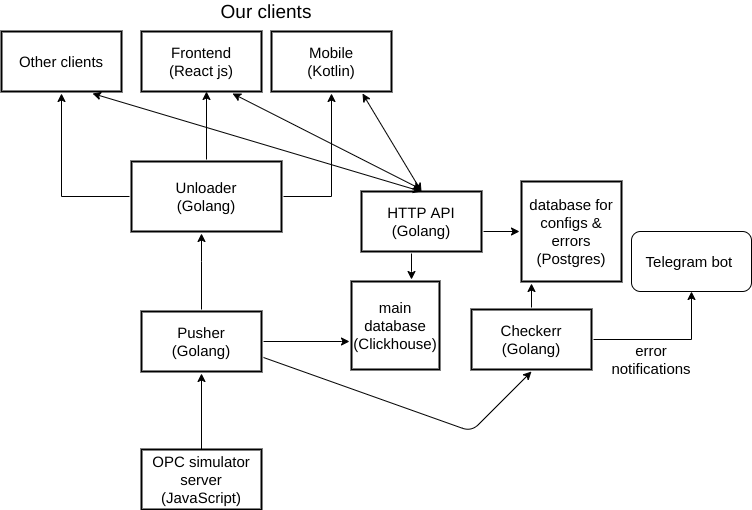

The diagram above was exported from draw.io. Its source (the exported page's mxGraphModel, read from the mxfile embedded in the PNG):
<mxGraphModel dx="1807" dy="1760" grid="1" gridSize="10" guides="1" tooltips="1" connect="1" arrows="1" fold="1" page="1" pageScale="1" pageWidth="827" pageHeight="1169" math="0" shadow="0">
  <root>
    <mxCell id="WIyWlLk6GJQsqaUBKTNV-0" />
    <mxCell id="WIyWlLk6GJQsqaUBKTNV-1" parent="WIyWlLk6GJQsqaUBKTNV-0" />
    <mxCell id="ChzjFwEKSWSy-QWK8Bpa-2" value="" style="edgeStyle=orthogonalEdgeStyle;rounded=0;orthogonalLoop=1;jettySize=auto;html=1;fontSize=14;strokeWidth=1;" parent="WIyWlLk6GJQsqaUBKTNV-1" target="ChzjFwEKSWSy-QWK8Bpa-1" edge="1">
      <mxGeometry relative="1" as="geometry">
        <mxPoint x="-510" y="-330" as="sourcePoint" />
      </mxGeometry>
    </mxCell>
    <mxCell id="ChzjFwEKSWSy-QWK8Bpa-0" value="OPC simulator server&lt;br style=&quot;font-size: 15px;&quot;&gt;(JavaScript)" style="rounded=0;whiteSpace=wrap;html=1;fontSize=15;strokeWidth=2;perimeterSpacing=2;spacingTop=0;" parent="WIyWlLk6GJQsqaUBKTNV-1" vertex="1">
      <mxGeometry x="-570" y="-330" width="120" height="60" as="geometry" />
    </mxCell>
    <mxCell id="ChzjFwEKSWSy-QWK8Bpa-4" value="" style="edgeStyle=orthogonalEdgeStyle;rounded=0;orthogonalLoop=1;jettySize=auto;html=1;fontSize=14;strokeWidth=1;" parent="WIyWlLk6GJQsqaUBKTNV-1" source="ChzjFwEKSWSy-QWK8Bpa-1" target="ChzjFwEKSWSy-QWK8Bpa-3" edge="1">
      <mxGeometry relative="1" as="geometry">
        <Array as="points">
          <mxPoint x="-510" y="-518" />
          <mxPoint x="-510" y="-518" />
        </Array>
      </mxGeometry>
    </mxCell>
    <mxCell id="ChzjFwEKSWSy-QWK8Bpa-39" style="edgeStyle=orthogonalEdgeStyle;rounded=0;orthogonalLoop=1;jettySize=auto;html=1;startArrow=none;startFill=0;strokeWidth=1;fontSize=15;" parent="WIyWlLk6GJQsqaUBKTNV-1" source="ChzjFwEKSWSy-QWK8Bpa-1" target="ChzjFwEKSWSy-QWK8Bpa-9" edge="1">
      <mxGeometry relative="1" as="geometry">
        <Array as="points">
          <mxPoint x="-370" y="-438" />
          <mxPoint x="-370" y="-438" />
        </Array>
      </mxGeometry>
    </mxCell>
    <mxCell id="ChzjFwEKSWSy-QWK8Bpa-1" value="Pusher&lt;br style=&quot;font-size: 15px;&quot;&gt;(Golang)" style="rounded=0;whiteSpace=wrap;html=1;fontSize=15;strokeWidth=2;perimeterSpacing=2;spacingTop=0;" parent="WIyWlLk6GJQsqaUBKTNV-1" vertex="1">
      <mxGeometry x="-570" y="-468" width="120" height="60" as="geometry" />
    </mxCell>
    <mxCell id="ChzjFwEKSWSy-QWK8Bpa-29" value="" style="edgeStyle=orthogonalEdgeStyle;rounded=0;orthogonalLoop=1;jettySize=auto;html=1;fontSize=14;strokeWidth=1;" parent="WIyWlLk6GJQsqaUBKTNV-1" source="ChzjFwEKSWSy-QWK8Bpa-26" target="ChzjFwEKSWSy-QWK8Bpa-15" edge="1">
      <mxGeometry relative="1" as="geometry">
        <Array as="points">
          <mxPoint x="-160" y="-508" />
          <mxPoint x="-160" y="-508" />
        </Array>
      </mxGeometry>
    </mxCell>
    <mxCell id="resHQQcLZE4UIARN48Na-3" style="edgeStyle=orthogonalEdgeStyle;rounded=0;orthogonalLoop=1;jettySize=auto;html=1;" edge="1" parent="WIyWlLk6GJQsqaUBKTNV-1" source="ChzjFwEKSWSy-QWK8Bpa-26" target="resHQQcLZE4UIARN48Na-2">
      <mxGeometry relative="1" as="geometry" />
    </mxCell>
    <mxCell id="ChzjFwEKSWSy-QWK8Bpa-26" value="Checkerr&lt;br style=&quot;font-size: 15px;&quot;&gt;(Golang)" style="rounded=0;whiteSpace=wrap;html=1;fontSize=15;strokeWidth=2;perimeterSpacing=2;spacingTop=0;" parent="WIyWlLk6GJQsqaUBKTNV-1" vertex="1">
      <mxGeometry x="-240" y="-470" width="120" height="60" as="geometry" />
    </mxCell>
    <mxCell id="ChzjFwEKSWSy-QWK8Bpa-8" value="" style="edgeStyle=orthogonalEdgeStyle;rounded=0;orthogonalLoop=1;jettySize=auto;html=1;fontSize=14;strokeWidth=1;" parent="WIyWlLk6GJQsqaUBKTNV-1" source="ChzjFwEKSWSy-QWK8Bpa-3" target="ChzjFwEKSWSy-QWK8Bpa-7" edge="1">
      <mxGeometry relative="1" as="geometry">
        <Array as="points">
          <mxPoint x="-505" y="-583" />
          <mxPoint x="-380" y="-583" />
        </Array>
      </mxGeometry>
    </mxCell>
    <mxCell id="ChzjFwEKSWSy-QWK8Bpa-13" value="" style="edgeStyle=orthogonalEdgeStyle;rounded=0;orthogonalLoop=1;jettySize=auto;html=1;fontSize=14;strokeWidth=1;" parent="WIyWlLk6GJQsqaUBKTNV-1" source="ChzjFwEKSWSy-QWK8Bpa-3" target="ChzjFwEKSWSy-QWK8Bpa-12" edge="1">
      <mxGeometry relative="1" as="geometry" />
    </mxCell>
    <mxCell id="ChzjFwEKSWSy-QWK8Bpa-3" value="Unloader&lt;br style=&quot;font-size: 15px&quot;&gt;(Golang)" style="rounded=0;whiteSpace=wrap;html=1;fontSize=15;strokeWidth=2;perimeterSpacing=2;spacingTop=0;" parent="WIyWlLk6GJQsqaUBKTNV-1" vertex="1">
      <mxGeometry x="-580" y="-618" width="150" height="70" as="geometry" />
    </mxCell>
    <mxCell id="ChzjFwEKSWSy-QWK8Bpa-12" value="Other clients" style="rounded=0;whiteSpace=wrap;html=1;fontSize=15;strokeWidth=2;perimeterSpacing=2;spacingTop=0;" parent="WIyWlLk6GJQsqaUBKTNV-1" vertex="1">
      <mxGeometry x="-710" y="-748" width="120" height="60" as="geometry" />
    </mxCell>
    <mxCell id="ChzjFwEKSWSy-QWK8Bpa-7" value="Mobile&lt;br&gt;(Kotlin)" style="rounded=0;whiteSpace=wrap;html=1;fontSize=15;strokeWidth=2;perimeterSpacing=2;spacingTop=0;" parent="WIyWlLk6GJQsqaUBKTNV-1" vertex="1">
      <mxGeometry x="-440" y="-748" width="120" height="60" as="geometry" />
    </mxCell>
    <mxCell id="ChzjFwEKSWSy-QWK8Bpa-5" value="Frontend&lt;br style=&quot;font-size: 15px;&quot;&gt;(React js)" style="rounded=0;whiteSpace=wrap;html=1;fontSize=15;strokeWidth=2;perimeterSpacing=2;spacingTop=0;" parent="WIyWlLk6GJQsqaUBKTNV-1" vertex="1">
      <mxGeometry x="-570" y="-748" width="120" height="60" as="geometry" />
    </mxCell>
    <mxCell id="ChzjFwEKSWSy-QWK8Bpa-9" value="main database&lt;br style=&quot;font-size: 15px&quot;&gt;(Clickhouse)" style="whiteSpace=wrap;html=1;aspect=fixed;fontSize=15;strokeWidth=2;perimeterSpacing=2;spacingTop=0;" parent="WIyWlLk6GJQsqaUBKTNV-1" vertex="1">
      <mxGeometry x="-360" y="-498" width="88" height="88" as="geometry" />
    </mxCell>
    <mxCell id="ChzjFwEKSWSy-QWK8Bpa-16" value="" style="edgeStyle=orthogonalEdgeStyle;rounded=0;orthogonalLoop=1;jettySize=auto;html=1;fontSize=14;strokeWidth=1;" parent="WIyWlLk6GJQsqaUBKTNV-1" target="ChzjFwEKSWSy-QWK8Bpa-15" edge="1">
      <mxGeometry relative="1" as="geometry">
        <mxPoint x="-228" y="-548" as="sourcePoint" />
      </mxGeometry>
    </mxCell>
    <mxCell id="ChzjFwEKSWSy-QWK8Bpa-25" value="" style="edgeStyle=orthogonalEdgeStyle;rounded=0;orthogonalLoop=1;jettySize=auto;html=1;fontSize=14;strokeWidth=1;" parent="WIyWlLk6GJQsqaUBKTNV-1" source="ChzjFwEKSWSy-QWK8Bpa-14" target="ChzjFwEKSWSy-QWK8Bpa-9" edge="1">
      <mxGeometry relative="1" as="geometry">
        <Array as="points">
          <mxPoint x="-300" y="-508" />
          <mxPoint x="-300" y="-508" />
        </Array>
      </mxGeometry>
    </mxCell>
    <mxCell id="ChzjFwEKSWSy-QWK8Bpa-14" value="HTTP&amp;nbsp;API&lt;br style=&quot;font-size: 15px&quot;&gt;(Golang)" style="rounded=0;whiteSpace=wrap;html=1;fontSize=15;strokeWidth=2;perimeterSpacing=2;spacingTop=0;" parent="WIyWlLk6GJQsqaUBKTNV-1" vertex="1">
      <mxGeometry x="-350" y="-588" width="120" height="60" as="geometry" />
    </mxCell>
    <mxCell id="ChzjFwEKSWSy-QWK8Bpa-15" value="database for configs &amp;amp; errors&lt;br style=&quot;font-size: 15px&quot;&gt;(Postgres)" style="whiteSpace=wrap;html=1;aspect=fixed;fontSize=15;strokeWidth=2;perimeterSpacing=2;spacingTop=0;" parent="WIyWlLk6GJQsqaUBKTNV-1" vertex="1">
      <mxGeometry x="-190" y="-598" width="100" height="100" as="geometry" />
    </mxCell>
    <mxCell id="ChzjFwEKSWSy-QWK8Bpa-22" value="" style="endArrow=classic;html=1;exitX=0.5;exitY=0;exitDx=0;exitDy=0;entryX=0.75;entryY=1;entryDx=0;entryDy=0;startArrow=classic;startFill=1;fontSize=14;strokeWidth=1;" parent="WIyWlLk6GJQsqaUBKTNV-1" source="ChzjFwEKSWSy-QWK8Bpa-14" target="ChzjFwEKSWSy-QWK8Bpa-5" edge="1">
      <mxGeometry width="50" height="50" relative="1" as="geometry">
        <mxPoint x="-330" y="-608" as="sourcePoint" />
        <mxPoint x="-280" y="-658" as="targetPoint" />
      </mxGeometry>
    </mxCell>
    <mxCell id="ChzjFwEKSWSy-QWK8Bpa-23" value="" style="endArrow=classic;html=1;entryX=0.75;entryY=1;entryDx=0;entryDy=0;startArrow=classic;startFill=1;fontSize=14;strokeWidth=1;" parent="WIyWlLk6GJQsqaUBKTNV-1" target="ChzjFwEKSWSy-QWK8Bpa-7" edge="1">
      <mxGeometry width="50" height="50" relative="1" as="geometry">
        <mxPoint x="-290" y="-588" as="sourcePoint" />
        <mxPoint x="-270" y="-648.0000000000001" as="targetPoint" />
      </mxGeometry>
    </mxCell>
    <mxCell id="ChzjFwEKSWSy-QWK8Bpa-24" value="" style="endArrow=classic;html=1;entryX=0.75;entryY=1;entryDx=0;entryDy=0;startArrow=classic;startFill=1;fontSize=14;strokeWidth=1;" parent="WIyWlLk6GJQsqaUBKTNV-1" target="ChzjFwEKSWSy-QWK8Bpa-12" edge="1">
      <mxGeometry width="50" height="50" relative="1" as="geometry">
        <mxPoint x="-290" y="-588" as="sourcePoint" />
        <mxPoint x="-340" y="-678.0000000000001" as="targetPoint" />
      </mxGeometry>
    </mxCell>
    <mxCell id="ChzjFwEKSWSy-QWK8Bpa-28" value="" style="endArrow=classic;html=1;entryX=0.5;entryY=1;entryDx=0;entryDy=0;exitX=1;exitY=0.75;exitDx=0;exitDy=0;fontSize=14;strokeWidth=1;" parent="WIyWlLk6GJQsqaUBKTNV-1" source="ChzjFwEKSWSy-QWK8Bpa-1" target="ChzjFwEKSWSy-QWK8Bpa-26" edge="1">
      <mxGeometry width="50" height="50" relative="1" as="geometry">
        <mxPoint x="-430" y="-348" as="sourcePoint" />
        <mxPoint x="-510" y="-248" as="targetPoint" />
        <Array as="points">
          <mxPoint x="-240" y="-348" />
        </Array>
      </mxGeometry>
    </mxCell>
    <mxCell id="ChzjFwEKSWSy-QWK8Bpa-31" value="" style="endArrow=classic;html=1;strokeWidth=1;fontSize=15;exitX=0.5;exitY=0;exitDx=0;exitDy=0;" parent="WIyWlLk6GJQsqaUBKTNV-1" source="ChzjFwEKSWSy-QWK8Bpa-3" edge="1">
      <mxGeometry width="50" height="50" relative="1" as="geometry">
        <mxPoint x="-710" y="-198" as="sourcePoint" />
        <mxPoint x="-505" y="-688" as="targetPoint" />
      </mxGeometry>
    </mxCell>
    <mxCell id="ChzjFwEKSWSy-QWK8Bpa-40" value="Our clients" style="text;html=1;align=center;verticalAlign=middle;whiteSpace=wrap;rounded=0;fontSize=19;strokeWidth=2;perimeterSpacing=1;fontStyle=0" parent="WIyWlLk6GJQsqaUBKTNV-1" vertex="1">
      <mxGeometry x="-500" y="-778" width="110" height="20" as="geometry" />
    </mxCell>
    <mxCell id="resHQQcLZE4UIARN48Na-2" value="&lt;font style=&quot;font-size: 15px&quot;&gt;Telegram bot&amp;nbsp;&lt;/font&gt;" style="rounded=1;whiteSpace=wrap;html=1;" vertex="1" parent="WIyWlLk6GJQsqaUBKTNV-1">
      <mxGeometry x="-80" y="-548" width="120" height="60" as="geometry" />
    </mxCell>
    <mxCell id="resHQQcLZE4UIARN48Na-4" value="error notifications" style="text;html=1;strokeColor=none;fillColor=none;align=center;verticalAlign=middle;whiteSpace=wrap;rounded=0;fontSize=15;" vertex="1" parent="WIyWlLk6GJQsqaUBKTNV-1">
      <mxGeometry x="-90" y="-430" width="60" height="20" as="geometry" />
    </mxCell>
  </root>
</mxGraphModel>